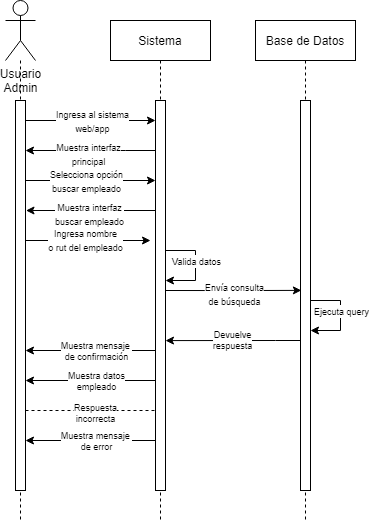

The diagram above was exported from draw.io. Its source (the exported page's mxGraphModel, read from the mxfile embedded in the PNG):
<mxGraphModel dx="1422" dy="786" grid="1" gridSize="10" guides="1" tooltips="1" connect="1" arrows="1" fold="1" page="1" pageScale="1" pageWidth="850" pageHeight="1100" math="0" shadow="0">
  <root>
    <mxCell id="0" />
    <mxCell id="1" parent="0" />
    <mxCell id="3nuBFxr9cyL0pnOWT2aG-5" value="Sistema" style="shape=umlLifeline;perimeter=lifelinePerimeter;container=1;collapsible=0;recursiveResize=0;rounded=0;shadow=0;strokeWidth=1;" parent="1" vertex="1">
      <mxGeometry x="375" y="200" width="100" height="500" as="geometry" />
    </mxCell>
    <mxCell id="3nuBFxr9cyL0pnOWT2aG-6" value="" style="points=[];perimeter=orthogonalPerimeter;rounded=0;shadow=0;strokeWidth=1;" parent="3nuBFxr9cyL0pnOWT2aG-5" vertex="1">
      <mxGeometry x="45" y="80" width="10" height="390" as="geometry" />
    </mxCell>
    <mxCell id="shqBqRSQ6rw7WRbjC5rr-36" value="" style="endArrow=classic;html=1;rounded=0;strokeColor=default;" parent="3nuBFxr9cyL0pnOWT2aG-5" edge="1">
      <mxGeometry width="50" height="50" relative="1" as="geometry">
        <mxPoint x="55" y="230" as="sourcePoint" />
        <mxPoint x="55" y="260" as="targetPoint" />
        <Array as="points">
          <mxPoint x="85" y="230" />
          <mxPoint x="85" y="260" />
        </Array>
      </mxGeometry>
    </mxCell>
    <mxCell id="shqBqRSQ6rw7WRbjC5rr-37" value="&lt;font style=&quot;font-size: 9px;&quot;&gt;Valida datos&lt;/font&gt;" style="edgeLabel;html=1;align=center;verticalAlign=middle;resizable=0;points=[];" parent="shqBqRSQ6rw7WRbjC5rr-36" connectable="0" vertex="1">
      <mxGeometry x="0.151" relative="1" as="geometry">
        <mxPoint y="-12" as="offset" />
      </mxGeometry>
    </mxCell>
    <mxCell id="shqBqRSQ6rw7WRbjC5rr-46" style="edgeStyle=orthogonalEdgeStyle;rounded=0;orthogonalLoop=1;jettySize=auto;html=1;fontSize=9;endArrow=classic;endFill=1;strokeColor=default;startArrow=none;startFill=0;" parent="3nuBFxr9cyL0pnOWT2aG-5" edge="1">
      <mxGeometry relative="1" as="geometry">
        <mxPoint x="45" y="420" as="sourcePoint" />
        <mxPoint x="-85" y="420" as="targetPoint" />
        <Array as="points" />
      </mxGeometry>
    </mxCell>
    <mxCell id="shqBqRSQ6rw7WRbjC5rr-47" value="Muestra mensaje &lt;br&gt;de error" style="edgeLabel;html=1;align=center;verticalAlign=middle;resizable=0;points=[];fontSize=9;" parent="shqBqRSQ6rw7WRbjC5rr-46" connectable="0" vertex="1">
      <mxGeometry x="-0.1233" y="-2" relative="1" as="geometry">
        <mxPoint x="-3" y="2" as="offset" />
      </mxGeometry>
    </mxCell>
    <mxCell id="XQ2IKPc7xKx8UA2a-3Zx-2" value="" style="endArrow=classic;html=1;rounded=0;" parent="3nuBFxr9cyL0pnOWT2aG-5" edge="1">
      <mxGeometry width="50" height="50" relative="1" as="geometry">
        <mxPoint x="-85" y="160" as="sourcePoint" />
        <mxPoint x="45" y="160" as="targetPoint" />
      </mxGeometry>
    </mxCell>
    <mxCell id="XQ2IKPc7xKx8UA2a-3Zx-3" value="&lt;font style=&quot;font-size: 9px;&quot;&gt;Selecciona opción&lt;br&gt;buscar empleado&lt;br&gt;&lt;/font&gt;" style="edgeLabel;html=1;align=center;verticalAlign=middle;resizable=0;points=[];" parent="XQ2IKPc7xKx8UA2a-3Zx-2" connectable="0" vertex="1">
      <mxGeometry x="0.1252" relative="1" as="geometry">
        <mxPoint x="-13" as="offset" />
      </mxGeometry>
    </mxCell>
    <mxCell id="shqBqRSQ6rw7WRbjC5rr-1" value="Usuario&lt;br&gt;Admin" style="shape=umlActor;verticalLabelPosition=bottom;verticalAlign=top;html=1;outlineConnect=0;" parent="1" vertex="1">
      <mxGeometry x="270" y="180" width="30" height="60" as="geometry" />
    </mxCell>
    <mxCell id="shqBqRSQ6rw7WRbjC5rr-3" value="Base de Datos" style="shape=umlLifeline;perimeter=lifelinePerimeter;container=1;collapsible=0;recursiveResize=0;rounded=0;shadow=0;strokeWidth=1;" parent="1" vertex="1">
      <mxGeometry x="520" y="200" width="100" height="500" as="geometry" />
    </mxCell>
    <mxCell id="shqBqRSQ6rw7WRbjC5rr-4" value="" style="points=[];perimeter=orthogonalPerimeter;rounded=0;shadow=0;strokeWidth=1;" parent="shqBqRSQ6rw7WRbjC5rr-3" vertex="1">
      <mxGeometry x="45" y="80" width="10" height="390" as="geometry" />
    </mxCell>
    <mxCell id="shqBqRSQ6rw7WRbjC5rr-38" value="" style="endArrow=classic;html=1;rounded=0;strokeColor=default;" parent="shqBqRSQ6rw7WRbjC5rr-3" edge="1">
      <mxGeometry width="50" height="50" relative="1" as="geometry">
        <mxPoint x="55" y="280" as="sourcePoint" />
        <mxPoint x="55" y="310" as="targetPoint" />
        <Array as="points">
          <mxPoint x="85" y="280" />
          <mxPoint x="85" y="310" />
        </Array>
      </mxGeometry>
    </mxCell>
    <mxCell id="shqBqRSQ6rw7WRbjC5rr-39" value="&lt;font style=&quot;font-size: 9px;&quot;&gt;Ejecuta query&lt;/font&gt;" style="edgeLabel;html=1;align=center;verticalAlign=middle;resizable=0;points=[];" parent="shqBqRSQ6rw7WRbjC5rr-38" connectable="0" vertex="1">
      <mxGeometry x="0.151" relative="1" as="geometry">
        <mxPoint y="-12" as="offset" />
      </mxGeometry>
    </mxCell>
    <mxCell id="shqBqRSQ6rw7WRbjC5rr-11" value="" style="endArrow=none;dashed=1;endFill=0;html=1;strokeColor=default;rounded=0;" parent="1" source="shqBqRSQ6rw7WRbjC5rr-1" edge="1">
      <mxGeometry width="160" relative="1" as="geometry">
        <mxPoint x="285" y="240" as="sourcePoint" />
        <mxPoint x="285" y="700" as="targetPoint" />
      </mxGeometry>
    </mxCell>
    <mxCell id="shqBqRSQ6rw7WRbjC5rr-17" value="" style="endArrow=classic;html=1;rounded=0;strokeColor=default;exitX=1.3;exitY=0.131;exitDx=0;exitDy=0;exitPerimeter=0;" parent="1" target="3nuBFxr9cyL0pnOWT2aG-6" edge="1">
      <mxGeometry width="50" height="50" relative="1" as="geometry">
        <mxPoint x="290" y="299.99999999999994" as="sourcePoint" />
        <mxPoint x="421.5000000000002" y="299.99999999999994" as="targetPoint" />
      </mxGeometry>
    </mxCell>
    <mxCell id="shqBqRSQ6rw7WRbjC5rr-23" value="&lt;span style=&quot;font-size: 9px;&quot;&gt;Ingresa al sistema&lt;br&gt;web/app&lt;/span&gt;" style="edgeLabel;html=1;align=center;verticalAlign=middle;resizable=0;points=[];" parent="shqBqRSQ6rw7WRbjC5rr-17" vertex="1" connectable="0">
      <mxGeometry x="-0.1939" relative="1" as="geometry">
        <mxPoint x="14" as="offset" />
      </mxGeometry>
    </mxCell>
    <mxCell id="shqBqRSQ6rw7WRbjC5rr-19" value="" style="endArrow=classic;html=1;rounded=0;strokeColor=default;exitX=1.1;exitY=0.206;exitDx=0;exitDy=0;exitPerimeter=0;entryX=0.086;entryY=0.382;entryDx=0;entryDy=0;entryPerimeter=0;" parent="1" edge="1">
      <mxGeometry width="50" height="50" relative="1" as="geometry">
        <mxPoint x="430" y="469.99999999999994" as="sourcePoint" />
        <mxPoint x="565.8599999999999" y="469.88" as="targetPoint" />
        <Array as="points">
          <mxPoint x="469" y="470.04" />
          <mxPoint x="519" y="470" />
        </Array>
      </mxGeometry>
    </mxCell>
    <mxCell id="shqBqRSQ6rw7WRbjC5rr-24" value="&lt;font style=&quot;font-size: 9px;&quot;&gt;Envía consulta&lt;br&gt;de búsqueda&lt;br&gt;&lt;/font&gt;" style="edgeLabel;html=1;align=center;verticalAlign=middle;resizable=0;points=[];" parent="shqBqRSQ6rw7WRbjC5rr-19" connectable="0" vertex="1">
      <mxGeometry x="-0.0036" y="-3" relative="1" as="geometry">
        <mxPoint as="offset" />
      </mxGeometry>
    </mxCell>
    <mxCell id="shqBqRSQ6rw7WRbjC5rr-25" value="" style="endArrow=classic;html=1;rounded=0;strokeColor=default;entryX=1;entryY=0.438;entryDx=0;entryDy=0;entryPerimeter=0;" parent="1" edge="1">
      <mxGeometry width="50" height="50" relative="1" as="geometry">
        <mxPoint x="565" y="519.9999999999999" as="sourcePoint" />
        <mxPoint x="430" y="520.0799999999999" as="targetPoint" />
        <Array as="points">
          <mxPoint x="540" y="520" />
        </Array>
      </mxGeometry>
    </mxCell>
    <mxCell id="shqBqRSQ6rw7WRbjC5rr-40" value="Devuelve&lt;br&gt;respuesta" style="edgeLabel;html=1;align=center;verticalAlign=middle;resizable=0;points=[];fontSize=9;" parent="shqBqRSQ6rw7WRbjC5rr-25" connectable="0" vertex="1">
      <mxGeometry x="-0.0394" y="-1" relative="1" as="geometry">
        <mxPoint x="-3" as="offset" />
      </mxGeometry>
    </mxCell>
    <mxCell id="shqBqRSQ6rw7WRbjC5rr-27" value="" style="endArrow=classic;html=1;rounded=0;strokeColor=default;" parent="1" edge="1">
      <mxGeometry width="50" height="50" relative="1" as="geometry">
        <mxPoint x="419.5" y="329.99999999999994" as="sourcePoint" />
        <mxPoint x="290" y="330" as="targetPoint" />
        <Array as="points">
          <mxPoint x="390" y="330" />
        </Array>
      </mxGeometry>
    </mxCell>
    <mxCell id="shqBqRSQ6rw7WRbjC5rr-28" value="&lt;font style=&quot;font-size: 9px;&quot;&gt;Muestra interfaz&lt;br&gt;principal&lt;br&gt;&lt;/font&gt;" style="edgeLabel;html=1;align=center;verticalAlign=middle;resizable=0;points=[];" parent="shqBqRSQ6rw7WRbjC5rr-27" vertex="1" connectable="0">
      <mxGeometry x="0.1524" y="3" relative="1" as="geometry">
        <mxPoint x="8" as="offset" />
      </mxGeometry>
    </mxCell>
    <mxCell id="shqBqRSQ6rw7WRbjC5rr-31" value="&lt;font style=&quot;font-size: 9px;&quot;&gt;Ingresa nombre&lt;br&gt;o rut del&amp;nbsp;&lt;/font&gt;&lt;span style=&quot;font-size: 9px;&quot;&gt;empleado&lt;/span&gt;" style="endArrow=classic;html=1;rounded=0;strokeColor=default;exitX=1.3;exitY=0.131;exitDx=0;exitDy=0;exitPerimeter=0;" parent="1" edge="1">
      <mxGeometry width="50" height="50" relative="1" as="geometry">
        <mxPoint x="285" y="419.9999999999999" as="sourcePoint" />
        <mxPoint x="415" y="419.9999999999999" as="targetPoint" />
      </mxGeometry>
    </mxCell>
    <mxCell id="shqBqRSQ6rw7WRbjC5rr-48" style="edgeStyle=orthogonalEdgeStyle;rounded=0;orthogonalLoop=1;jettySize=auto;html=1;fontSize=9;endArrow=classic;endFill=1;strokeColor=default;startArrow=none;startFill=0;" parent="1" edge="1">
      <mxGeometry relative="1" as="geometry">
        <mxPoint x="420" y="530" as="sourcePoint" />
        <mxPoint x="290" y="530" as="targetPoint" />
        <Array as="points">
          <mxPoint x="380" y="530" />
          <mxPoint x="380" y="530" />
        </Array>
      </mxGeometry>
    </mxCell>
    <mxCell id="shqBqRSQ6rw7WRbjC5rr-49" value="Muestra mensaje &lt;br&gt;de confirmación" style="edgeLabel;html=1;align=center;verticalAlign=middle;resizable=0;points=[];fontSize=9;" parent="shqBqRSQ6rw7WRbjC5rr-48" connectable="0" vertex="1">
      <mxGeometry x="-0.1233" y="-2" relative="1" as="geometry">
        <mxPoint x="-3" y="2" as="offset" />
      </mxGeometry>
    </mxCell>
    <mxCell id="shqBqRSQ6rw7WRbjC5rr-52" style="edgeStyle=orthogonalEdgeStyle;rounded=0;orthogonalLoop=1;jettySize=auto;html=1;fontSize=9;endArrow=classic;endFill=1;strokeColor=default;startArrow=none;startFill=0;" parent="1" edge="1">
      <mxGeometry relative="1" as="geometry">
        <mxPoint x="420" y="560" as="sourcePoint" />
        <mxPoint x="290" y="560" as="targetPoint" />
        <Array as="points" />
      </mxGeometry>
    </mxCell>
    <mxCell id="shqBqRSQ6rw7WRbjC5rr-53" value="Muestra datos&lt;br&gt;empleado" style="edgeLabel;html=1;align=center;verticalAlign=middle;resizable=0;points=[];fontSize=9;" parent="shqBqRSQ6rw7WRbjC5rr-52" connectable="0" vertex="1">
      <mxGeometry x="-0.1233" y="-2" relative="1" as="geometry">
        <mxPoint x="-3" y="2" as="offset" />
      </mxGeometry>
    </mxCell>
    <mxCell id="shqBqRSQ6rw7WRbjC5rr-55" value="" style="endArrow=none;dashed=1;html=1;strokeWidth=1;rounded=0;fontSize=9;" parent="1" edge="1">
      <mxGeometry width="50" height="50" relative="1" as="geometry">
        <mxPoint x="290" y="590" as="sourcePoint" />
        <mxPoint x="420" y="590" as="targetPoint" />
      </mxGeometry>
    </mxCell>
    <mxCell id="shqBqRSQ6rw7WRbjC5rr-56" value="Respuesta&lt;br&gt;incorrecta" style="edgeLabel;html=1;align=center;verticalAlign=middle;resizable=0;points=[];fontSize=9;" parent="shqBqRSQ6rw7WRbjC5rr-55" connectable="0" vertex="1">
      <mxGeometry x="-0.1144" y="-2" relative="1" as="geometry">
        <mxPoint x="11" as="offset" />
      </mxGeometry>
    </mxCell>
    <mxCell id="XQ2IKPc7xKx8UA2a-3Zx-1" value="" style="points=[];perimeter=orthogonalPerimeter;rounded=0;shadow=0;strokeWidth=1;" parent="1" vertex="1">
      <mxGeometry x="280" y="280" width="10" height="390" as="geometry" />
    </mxCell>
    <mxCell id="XQ2IKPc7xKx8UA2a-3Zx-4" value="" style="endArrow=classic;html=1;rounded=0;strokeColor=default;" parent="1" edge="1">
      <mxGeometry width="50" height="50" relative="1" as="geometry">
        <mxPoint x="420" y="389.9999999999999" as="sourcePoint" />
        <mxPoint x="290.5" y="389.9999999999999" as="targetPoint" />
        <Array as="points">
          <mxPoint x="390.5" y="390" />
        </Array>
      </mxGeometry>
    </mxCell>
    <mxCell id="XQ2IKPc7xKx8UA2a-3Zx-5" value="&lt;font style=&quot;font-size: 9px;&quot;&gt;Muestra interfaz&lt;br&gt;buscar empleado&lt;br&gt;&lt;/font&gt;" style="edgeLabel;html=1;align=center;verticalAlign=middle;resizable=0;points=[];" parent="XQ2IKPc7xKx8UA2a-3Zx-4" connectable="0" vertex="1">
      <mxGeometry x="0.1524" y="3" relative="1" as="geometry">
        <mxPoint x="8" as="offset" />
      </mxGeometry>
    </mxCell>
  </root>
</mxGraphModel>